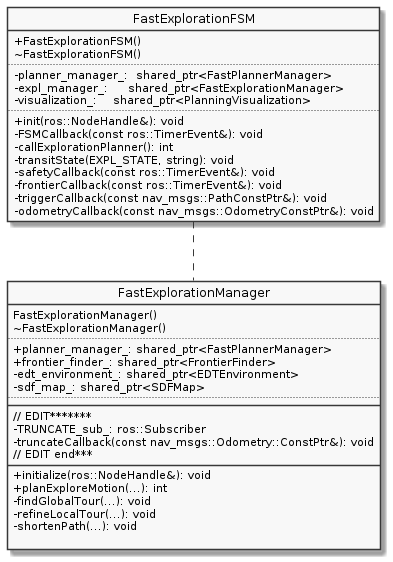

The diagram above was rendered by PlantUML. Its source (embedded in the PNG):
@startuml
skinparam monochrome true
hide circle
skinparam classAttributeIconSize 0



/'
class FastExplorationFSM {
    -planner_manager_:  shared_ptr<FastPlannerManager>
    -expl_manager_:     shared_ptr<FastExplorationManager>
    -visualization_:    shared_ptr<PlanningVisualization>

    -fp_: shared_ptr<FSMParam>
    -fd_: shared_ptr<FSMData>
    -state_: EXPL_STATE

    -classic_: bool

    -node_: ros::NodeHandle
    -exec_timer_, safety_timer_, vis_timer_, frontier_timer_: ros::Timer
    -trigger_sub_, odom_sub_: ros::Subscriber
    -replan_pub_, new_pub_, bspline_pub_: ros::Publisher

    -callExplorationPlanner(): int
    -transitState(EXPL_STATE, string): void

    -FSMCallback(const ros::TimerEvent&): void
    -safetyCallback(const ros::TimerEvent&): void
    -frontierCallback(const ros::TimerEvent&): void
    -triggerCallback(const nav_msgs::PathConstPtr&): void
    -odometryCallback(const nav_msgs::OdometryConstPtr&): void
    -visualize(): void
    -clearVisMarker(): void
    +FastExplorationFSM()
    ~FastExplorationFSM()
    +init(ros::NodeHandle&): void
}

' As shared objects
class FastExplorationManager {
    FastExplorationManager()
    ~FastExplorationManager()

    +initialize(ros::NodeHandle&): void
    +int planExploreMotion(const Vector3d&, const Vector3d&, const Vector3d&, const Vector3d&);
    +int classicFrontier(const Vector3d&, const double&);
    +int rapidFrontier(const Vector3d&, const Vector3d&, const double&, bool&);

    +ed_: shared_ptr<ExplorationData>
    +ep_: shared_ptr<ExplorationParam>
    +planner_manager_: shared_ptr<FastPlannerManager>
    +frontier_finder_: shared_ptr<FrontierFinder>
    +Ptr: typedef shared_ptr<FastExplorationManager>

    // EDIT*******************
    -TRUNCATE_sub_: ros::Subscriber
    -truncateCallback(const nav_msgs::Odometry::ConstPtr&): void
    // EDIT end***

    -edt_environment_: shared_ptr<EDTEnvironment>
    -sdf_map_: shared_ptr<SDFMap>


    -findGlobalTour(const Vector3d&, const Vector3d&, const Vector3d, vector<int>&): void
    -refineLocalTour(const Vector3d&, const Vector3d&, const Vector3d&, const vector<vector<Vector3d>>&,\nconst vector<vector<double>>&, vector<Vector3d>&, vector<double>&: void
    -shortenPath(vector<Vector3d>&): void
}

class FastPlannerManager {
    'String data
    'void methods()
}

class PlanningVisualization {
    'String data
    'void methods()
}



FastExplorationFSM o-- FastPlannerManager
FastExplorationFSM o-- FastExplorationManager
FastExplorationFSM o-- PlanningVisualization

FastExplorationManager o-- FastPlannerManager
FastExplorationManager o-- FrontierFinder

FastPlannerManager o-- FastPlannerManager'/



'package "Exploration node" <<Frame>> #DDDDDD {


class FastExplorationFSM {
    +FastExplorationFSM()
    ~FastExplorationFSM()
    ..
    -planner_manager_:  shared_ptr<FastPlannerManager>
    -expl_manager_:     shared_ptr<FastExplorationManager>
    -visualization_:    shared_ptr<PlanningVisualization>
    ..
    +init(ros::NodeHandle&): void
    -FSMCallback(const ros::TimerEvent&): void
    -callExplorationPlanner(): int
    -transitState(EXPL_STATE, string): void
    -safetyCallback(const ros::TimerEvent&): void
    -frontierCallback(const ros::TimerEvent&): void
    -triggerCallback(const nav_msgs::PathConstPtr&): void
    -odometryCallback(const nav_msgs::OdometryConstPtr&): void
}


class FastExplorationManager {
    FastExplorationManager()
    ~FastExplorationManager()
    ..
    +planner_manager_: shared_ptr<FastPlannerManager>
    +frontier_finder_: shared_ptr<FrontierFinder>
    -edt_environment_: shared_ptr<EDTEnvironment>
    -sdf_map_: shared_ptr<SDFMap>
    ..
    __
    // EDIT*******************
    -TRUNCATE_sub_: ros::Subscriber
    -truncateCallback(const nav_msgs::Odometry::ConstPtr&): void
    // EDIT end***
    __
    +initialize(ros::NodeHandle&): void
    +planExploreMotion(...): int
    -findGlobalTour(...): void
    -refineLocalTour(...): void
    -shortenPath(...): void

}

FastExplorationFSM -. FastExplorationManager

'}




@enduml